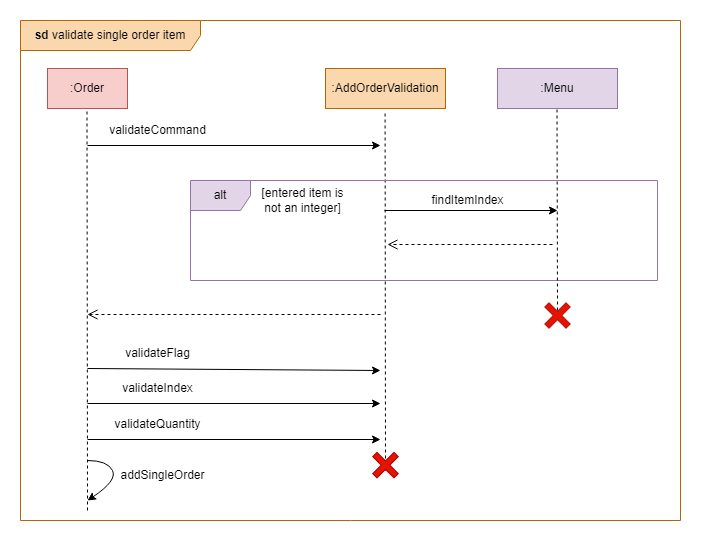

The diagram above was exported from draw.io. Its source (the exported page's mxGraphModel, read from the mxfile embedded in the PNG):
<mxGraphModel dx="1434" dy="731" grid="1" gridSize="10" guides="1" tooltips="1" connect="1" arrows="1" fold="1" page="1" pageScale="1" pageWidth="827" pageHeight="1169" math="0" shadow="0">
  <root>
    <mxCell id="0" />
    <mxCell id="1" parent="0" />
    <mxCell id="Fv_N_Kee6c3bcoT9MuKI-1" value=":Order" style="rounded=0;whiteSpace=wrap;html=1;fillColor=#f8cecc;strokeColor=#b85450;" vertex="1" parent="1">
      <mxGeometry x="87" y="78" width="80" height="40" as="geometry" />
    </mxCell>
    <mxCell id="Fv_N_Kee6c3bcoT9MuKI-2" value=":AddOrderValidation" style="rounded=0;whiteSpace=wrap;html=1;fillColor=#fad7ac;strokeColor=#b46504;" vertex="1" parent="1">
      <mxGeometry x="365" y="78" width="120" height="40" as="geometry" />
    </mxCell>
    <mxCell id="Fv_N_Kee6c3bcoT9MuKI-3" value="" style="endArrow=none;dashed=1;html=1;rounded=0;" edge="1" parent="1">
      <mxGeometry width="50" height="50" relative="1" as="geometry">
        <mxPoint x="425" y="480" as="sourcePoint" />
        <mxPoint x="424.5799999999999" y="120" as="targetPoint" />
      </mxGeometry>
    </mxCell>
    <mxCell id="Fv_N_Kee6c3bcoT9MuKI-4" value="" style="endArrow=none;dashed=1;html=1;rounded=0;" edge="1" parent="1">
      <mxGeometry width="50" height="50" relative="1" as="geometry">
        <mxPoint x="127" y="520" as="sourcePoint" />
        <mxPoint x="126.49999999999997" y="118" as="targetPoint" />
      </mxGeometry>
    </mxCell>
    <mxCell id="Fv_N_Kee6c3bcoT9MuKI-8" value="" style="endArrow=classic;html=1;rounded=0;" edge="1" parent="1">
      <mxGeometry width="50" height="50" relative="1" as="geometry">
        <mxPoint x="127" y="155" as="sourcePoint" />
        <mxPoint x="420" y="155" as="targetPoint" />
      </mxGeometry>
    </mxCell>
    <mxCell id="Fv_N_Kee6c3bcoT9MuKI-9" value="validateCommand" style="text;html=1;align=center;verticalAlign=middle;resizable=0;points=[];autosize=1;strokeColor=none;fillColor=none;" vertex="1" parent="1">
      <mxGeometry x="137" y="125" width="120" height="30" as="geometry" />
    </mxCell>
    <mxCell id="Fv_N_Kee6c3bcoT9MuKI-10" value="" style="html=1;verticalAlign=bottom;endArrow=open;dashed=1;endSize=8;edgeStyle=elbowEdgeStyle;elbow=vertical;curved=0;rounded=0;" edge="1" parent="1">
      <mxGeometry relative="1" as="geometry">
        <mxPoint x="420" y="324" as="sourcePoint" />
        <mxPoint x="127" y="324" as="targetPoint" />
      </mxGeometry>
    </mxCell>
    <mxCell id="Fv_N_Kee6c3bcoT9MuKI-11" value="" style="endArrow=classic;html=1;rounded=0;" edge="1" parent="1">
      <mxGeometry width="50" height="50" relative="1" as="geometry">
        <mxPoint x="127" y="378" as="sourcePoint" />
        <mxPoint x="420" y="380" as="targetPoint" />
      </mxGeometry>
    </mxCell>
    <mxCell id="Fv_N_Kee6c3bcoT9MuKI-12" value="validateFlag" style="text;html=1;align=center;verticalAlign=middle;resizable=0;points=[];autosize=1;strokeColor=none;fillColor=none;" vertex="1" parent="1">
      <mxGeometry x="152" y="348" width="90" height="30" as="geometry" />
    </mxCell>
    <mxCell id="Fv_N_Kee6c3bcoT9MuKI-13" value="" style="endArrow=classic;html=1;rounded=0;" edge="1" parent="1">
      <mxGeometry width="50" height="50" relative="1" as="geometry">
        <mxPoint x="127" y="413" as="sourcePoint" />
        <mxPoint x="420" y="413" as="targetPoint" />
      </mxGeometry>
    </mxCell>
    <mxCell id="Fv_N_Kee6c3bcoT9MuKI-14" value="validateIndex" style="text;html=1;align=center;verticalAlign=middle;resizable=0;points=[];autosize=1;strokeColor=none;fillColor=none;" vertex="1" parent="1">
      <mxGeometry x="152" y="383" width="90" height="30" as="geometry" />
    </mxCell>
    <mxCell id="Fv_N_Kee6c3bcoT9MuKI-15" value="" style="endArrow=classic;html=1;rounded=0;" edge="1" parent="1">
      <mxGeometry width="50" height="50" relative="1" as="geometry">
        <mxPoint x="127" y="449" as="sourcePoint" />
        <mxPoint x="420" y="449" as="targetPoint" />
      </mxGeometry>
    </mxCell>
    <mxCell id="Fv_N_Kee6c3bcoT9MuKI-16" value="validateQuantity" style="text;html=1;align=center;verticalAlign=middle;resizable=0;points=[];autosize=1;strokeColor=none;fillColor=none;" vertex="1" parent="1">
      <mxGeometry x="142" y="419" width="110" height="30" as="geometry" />
    </mxCell>
    <mxCell id="Fv_N_Kee6c3bcoT9MuKI-18" value="" style="curved=1;endArrow=classic;html=1;rounded=0;" edge="1" parent="1">
      <mxGeometry width="50" height="50" relative="1" as="geometry">
        <mxPoint x="127" y="470" as="sourcePoint" />
        <mxPoint x="127" y="510" as="targetPoint" />
        <Array as="points">
          <mxPoint x="147" y="470" />
          <mxPoint x="157" y="490" />
        </Array>
      </mxGeometry>
    </mxCell>
    <mxCell id="Fv_N_Kee6c3bcoT9MuKI-19" value="addSingleOrder" style="text;html=1;align=center;verticalAlign=middle;resizable=0;points=[];autosize=1;strokeColor=none;fillColor=none;" vertex="1" parent="1">
      <mxGeometry x="147" y="470" width="110" height="30" as="geometry" />
    </mxCell>
    <mxCell id="Fv_N_Kee6c3bcoT9MuKI-20" value="alt" style="shape=umlFrame;whiteSpace=wrap;html=1;pointerEvents=0;fillColor=#e1d5e7;strokeColor=#9673a6;" vertex="1" parent="1">
      <mxGeometry x="230" y="190" width="467" height="100" as="geometry" />
    </mxCell>
    <mxCell id="Fv_N_Kee6c3bcoT9MuKI-22" value="[entered item is &lt;br&gt;not an integer]" style="text;html=1;align=center;verticalAlign=middle;resizable=0;points=[];autosize=1;strokeColor=none;fillColor=none;" vertex="1" parent="1">
      <mxGeometry x="287" y="190" width="110" height="40" as="geometry" />
    </mxCell>
    <mxCell id="Fv_N_Kee6c3bcoT9MuKI-23" value=":Menu" style="rounded=0;whiteSpace=wrap;html=1;fillColor=#e1d5e7;strokeColor=#9673a6;" vertex="1" parent="1">
      <mxGeometry x="537" y="78" width="120" height="40" as="geometry" />
    </mxCell>
    <mxCell id="Fv_N_Kee6c3bcoT9MuKI-24" value="" style="endArrow=none;dashed=1;html=1;rounded=0;" edge="1" parent="1">
      <mxGeometry width="50" height="50" relative="1" as="geometry">
        <mxPoint x="597" y="320" as="sourcePoint" />
        <mxPoint x="596.4999999999999" y="118" as="targetPoint" />
      </mxGeometry>
    </mxCell>
    <mxCell id="Fv_N_Kee6c3bcoT9MuKI-25" value="" style="endArrow=classic;html=1;rounded=0;" edge="1" parent="1">
      <mxGeometry width="50" height="50" relative="1" as="geometry">
        <mxPoint x="424" y="220" as="sourcePoint" />
        <mxPoint x="597" y="220" as="targetPoint" />
      </mxGeometry>
    </mxCell>
    <mxCell id="Fv_N_Kee6c3bcoT9MuKI-26" value="findItemIndex" style="text;html=1;align=center;verticalAlign=middle;resizable=0;points=[];autosize=1;strokeColor=none;fillColor=none;" vertex="1" parent="1">
      <mxGeometry x="457" y="195" width="100" height="30" as="geometry" />
    </mxCell>
    <mxCell id="Fv_N_Kee6c3bcoT9MuKI-29" value="" style="html=1;verticalAlign=bottom;endArrow=open;dashed=1;endSize=8;edgeStyle=elbowEdgeStyle;elbow=vertical;curved=0;rounded=0;" edge="1" parent="1">
      <mxGeometry relative="1" as="geometry">
        <mxPoint x="592" y="254" as="sourcePoint" />
        <mxPoint x="427" y="254.1428571428571" as="targetPoint" />
      </mxGeometry>
    </mxCell>
    <mxCell id="Fv_N_Kee6c3bcoT9MuKI-35" value="" style="shape=cross;whiteSpace=wrap;html=1;rotation=45;fillColor=#e51400;fontColor=#ffffff;strokeColor=#B20000;" vertex="1" parent="1">
      <mxGeometry x="410" y="459.64" width="30" height="30" as="geometry" />
    </mxCell>
    <mxCell id="Fv_N_Kee6c3bcoT9MuKI-36" value="" style="shape=cross;whiteSpace=wrap;html=1;rotation=45;fillColor=#e51400;fontColor=#ffffff;strokeColor=#B20000;" vertex="1" parent="1">
      <mxGeometry x="582" y="310" width="30" height="30" as="geometry" />
    </mxCell>
    <mxCell id="Fv_N_Kee6c3bcoT9MuKI-37" value="&lt;b&gt;sd&lt;/b&gt; validate single order item" style="shape=umlFrame;whiteSpace=wrap;html=1;pointerEvents=0;width=180;height=30;fillColor=#fad7ac;strokeColor=#b46504;" vertex="1" parent="1">
      <mxGeometry x="60" y="30" width="660" height="500" as="geometry" />
    </mxCell>
  </root>
</mxGraphModel>